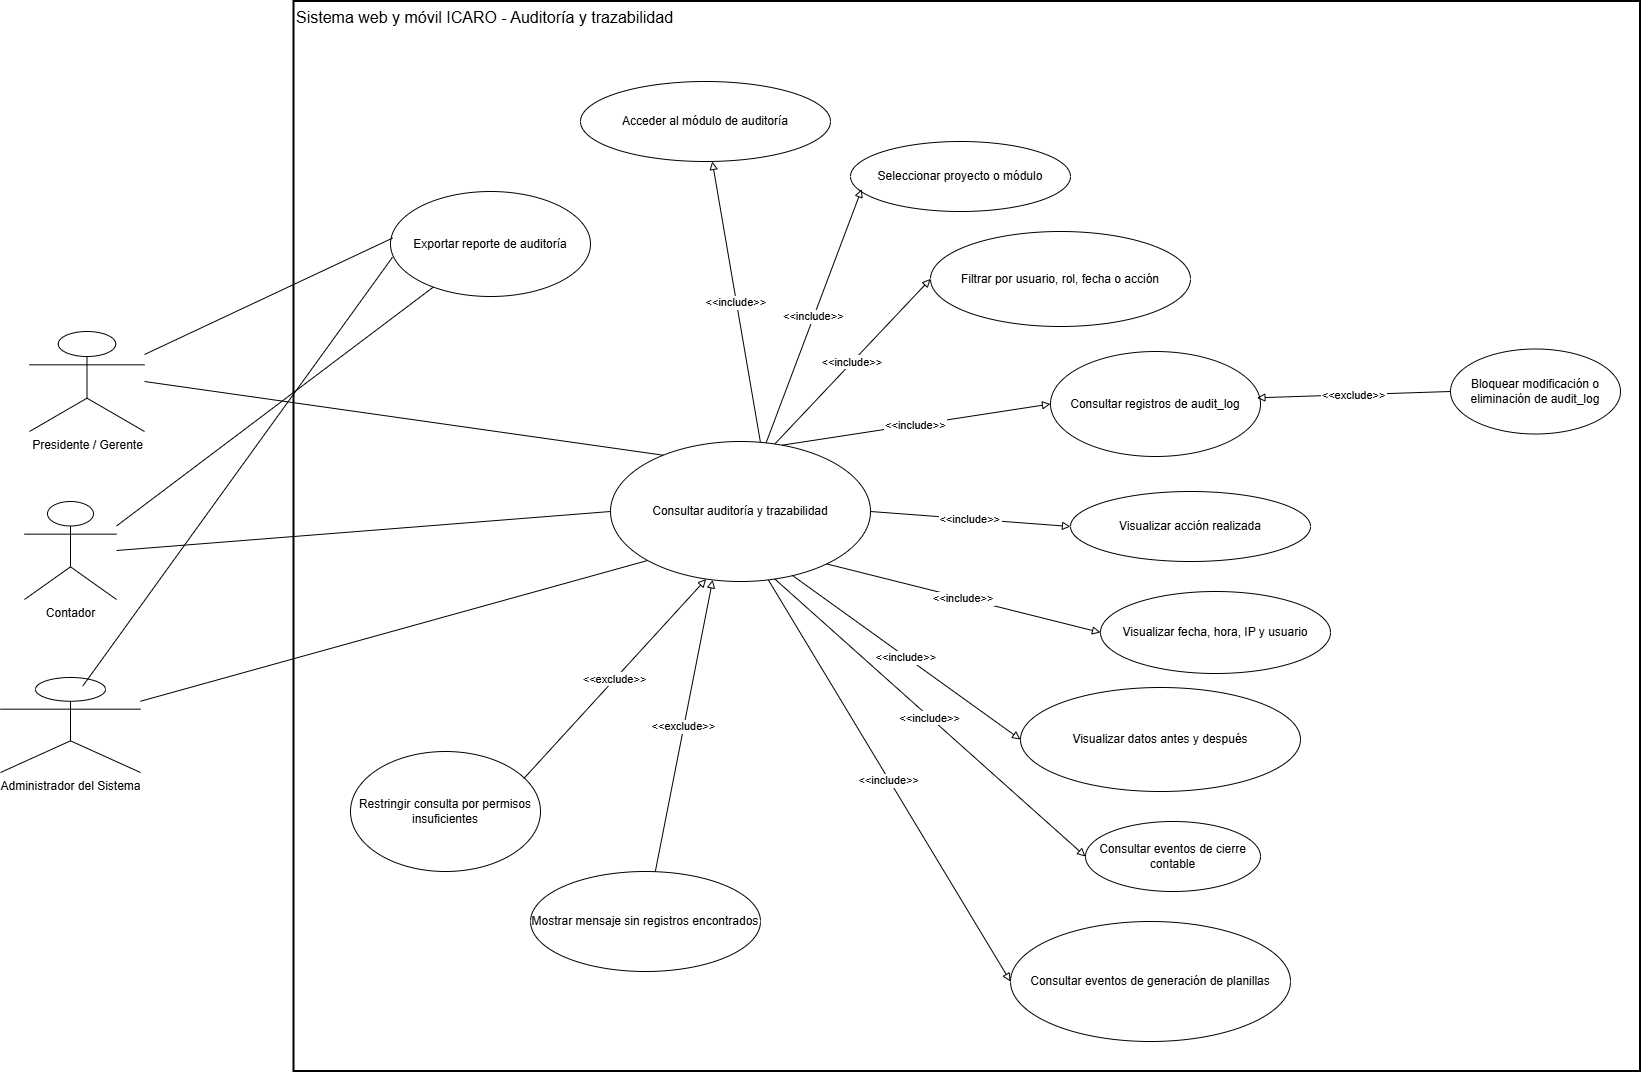

The diagram above was exported from draw.io. Its source (the exported page's mxGraphModel, read from the mxfile embedded in the PNG):
<mxGraphModel dx="3243" dy="1232" grid="1" gridSize="10" guides="1" tooltips="1" connect="1" arrows="1" fold="1" page="1" pageScale="1" pageWidth="827" pageHeight="1169" math="0" shadow="0">
  <root>
    <mxCell id="0" />
    <mxCell id="1" parent="0" />
    <mxCell id="Ii5rQ1aTtwXdevYNaC2i-1" parent="1" style="whiteSpace=wrap;strokeWidth=2;verticalAlign=top;align=left;fontSize=16;" value="Sistema web y móvil ICARO - Auditoría y trazabilidad" vertex="1">
      <mxGeometry height="1070" width="1346.5" x="143.5" y="1020" as="geometry" />
    </mxCell>
    <mxCell id="Ii5rQ1aTtwXdevYNaC2i-2" parent="1" style="shape=umlActor;verticalLabelPosition=bottom;verticalAlign=top;html=1;outlineConnect=0;" value="Presidente / Gerente" vertex="1">
      <mxGeometry height="100" width="115" x="-121" y="1350" as="geometry" />
    </mxCell>
    <mxCell id="Ii5rQ1aTtwXdevYNaC2i-3" parent="1" style="shape=umlActor;verticalLabelPosition=bottom;verticalAlign=top;html=1;outlineConnect=0;" value="Contador" vertex="1">
      <mxGeometry height="98" width="92" x="-126" y="1520" as="geometry" />
    </mxCell>
    <mxCell id="Ii5rQ1aTtwXdevYNaC2i-4" parent="1" style="shape=umlActor;verticalLabelPosition=bottom;verticalAlign=top;html=1;outlineConnect=0;" value="Administrador del Sistema" vertex="1">
      <mxGeometry height="95" width="140" x="-150" y="1696" as="geometry" />
    </mxCell>
    <mxCell id="Ii5rQ1aTtwXdevYNaC2i-5" parent="1" style="ellipse;whiteSpace=wrap;html=1;" value="Consultar auditoría y trazabilidad" vertex="1">
      <mxGeometry height="140" width="260" x="460" y="1460" as="geometry" />
    </mxCell>
    <mxCell id="Ii5rQ1aTtwXdevYNaC2i-6" parent="1" style="ellipse;whiteSpace=wrap;html=1;" value="Acceder al módulo de auditoría" vertex="1">
      <mxGeometry height="80" width="250" x="430" y="1100" as="geometry" />
    </mxCell>
    <mxCell id="Ii5rQ1aTtwXdevYNaC2i-7" parent="1" style="ellipse;whiteSpace=wrap;html=1;" value="Seleccionar proyecto o módulo" vertex="1">
      <mxGeometry height="70" width="220" x="700" y="1160" as="geometry" />
    </mxCell>
    <mxCell id="Ii5rQ1aTtwXdevYNaC2i-8" parent="1" style="ellipse;whiteSpace=wrap;html=1;" value="Filtrar por usuario, rol, fecha o acción" vertex="1">
      <mxGeometry height="95" width="260" x="780" y="1250" as="geometry" />
    </mxCell>
    <mxCell id="Ii5rQ1aTtwXdevYNaC2i-9" parent="1" style="ellipse;whiteSpace=wrap;html=1;" value="Consultar registros de audit_log" vertex="1">
      <mxGeometry height="105" width="210" x="900" y="1370" as="geometry" />
    </mxCell>
    <mxCell id="Ii5rQ1aTtwXdevYNaC2i-10" parent="1" style="ellipse;whiteSpace=wrap;html=1;" value="Visualizar acción realizada" vertex="1">
      <mxGeometry height="70" width="240" x="920" y="1510" as="geometry" />
    </mxCell>
    <mxCell id="Ii5rQ1aTtwXdevYNaC2i-11" parent="1" style="ellipse;whiteSpace=wrap;html=1;" value="Visualizar fecha, hora, IP y usuario" vertex="1">
      <mxGeometry height="82" width="230" x="950" y="1610" as="geometry" />
    </mxCell>
    <mxCell id="Ii5rQ1aTtwXdevYNaC2i-12" parent="1" style="ellipse;whiteSpace=wrap;html=1;" value="Visualizar datos antes y después" vertex="1">
      <mxGeometry height="104" width="280" x="870" y="1706" as="geometry" />
    </mxCell>
    <mxCell id="Ii5rQ1aTtwXdevYNaC2i-13" parent="1" style="ellipse;whiteSpace=wrap;html=1;" value="Consultar eventos de cierre contable" vertex="1">
      <mxGeometry height="70" width="175" x="935" y="1840" as="geometry" />
    </mxCell>
    <mxCell id="Ii5rQ1aTtwXdevYNaC2i-14" parent="1" style="ellipse;whiteSpace=wrap;html=1;" value="Consultar eventos de generación de planillas" vertex="1">
      <mxGeometry height="120" width="280" x="860" y="1940" as="geometry" />
    </mxCell>
    <mxCell id="Ii5rQ1aTtwXdevYNaC2i-15" parent="1" style="ellipse;whiteSpace=wrap;html=1;" value="Exportar reporte de auditoría" vertex="1">
      <mxGeometry height="105" width="200" x="240" y="1210" as="geometry" />
    </mxCell>
    <mxCell id="Ii5rQ1aTtwXdevYNaC2i-16" parent="1" style="ellipse;whiteSpace=wrap;html=1;" value="Restringir consulta por permisos insuficientes" vertex="1">
      <mxGeometry height="120" width="190" x="200" y="1770" as="geometry" />
    </mxCell>
    <mxCell id="Ii5rQ1aTtwXdevYNaC2i-17" parent="1" style="ellipse;whiteSpace=wrap;html=1;" value="Mostrar mensaje sin registros encontrados" vertex="1">
      <mxGeometry height="100" width="230" x="380" y="1890" as="geometry" />
    </mxCell>
    <mxCell id="Ii5rQ1aTtwXdevYNaC2i-18" parent="1" style="ellipse;whiteSpace=wrap;html=1;" value="Bloquear modificación o eliminación de audit_log" vertex="1">
      <mxGeometry height="85" width="170" x="1300" y="1367.5" as="geometry" />
    </mxCell>
    <mxCell id="Ii5rQ1aTtwXdevYNaC2i-19" edge="1" parent="1" source="Ii5rQ1aTtwXdevYNaC2i-2" style="startArrow=none;endArrow=none;exitX=1;exitY=0.5;entryX=0.13;entryY=0;rounded=0;exitDx=0;exitDy=0;endFill=0;" target="Ii5rQ1aTtwXdevYNaC2i-5" value="">
      <mxGeometry relative="1" as="geometry" />
    </mxCell>
    <mxCell id="Ii5rQ1aTtwXdevYNaC2i-20" edge="1" parent="1" source="Ii5rQ1aTtwXdevYNaC2i-3" style="startArrow=none;endArrow=none;exitX=1;exitY=0.5;entryX=0;entryY=0.5;rounded=0;exitDx=0;exitDy=0;entryDx=0;entryDy=0;endFill=0;" target="Ii5rQ1aTtwXdevYNaC2i-5" value="">
      <mxGeometry relative="1" as="geometry" />
    </mxCell>
    <mxCell id="Ii5rQ1aTtwXdevYNaC2i-21" edge="1" parent="1" source="Ii5rQ1aTtwXdevYNaC2i-4" style="startArrow=none;endArrow=none;entryX=0;entryY=0.99;rounded=0;exitX=1;exitY=0.25;exitDx=0;exitDy=0;endFill=0;" target="Ii5rQ1aTtwXdevYNaC2i-5" value="">
      <mxGeometry relative="1" as="geometry">
        <mxPoint x="-150" y="1680" as="sourcePoint" />
      </mxGeometry>
    </mxCell>
    <mxCell id="Ii5rQ1aTtwXdevYNaC2i-22" edge="1" parent="1" source="Ii5rQ1aTtwXdevYNaC2i-5" style="startArrow=none;endArrow=block;exitX=0.58;exitY=0;rounded=0;endFill=0;" target="Ii5rQ1aTtwXdevYNaC2i-6" value="&lt;&lt;include&gt;&gt;">
      <mxGeometry relative="1" x="-0.0033" as="geometry">
        <mxPoint as="offset" />
      </mxGeometry>
    </mxCell>
    <mxCell id="Ii5rQ1aTtwXdevYNaC2i-23" edge="1" parent="1" source="Ii5rQ1aTtwXdevYNaC2i-5" style="startArrow=none;endArrow=block;exitX=0.6;exitY=0;entryX=0.051;entryY=0.681;rounded=0;endFill=0;entryDx=0;entryDy=0;entryPerimeter=0;" target="Ii5rQ1aTtwXdevYNaC2i-7" value="&lt;&lt;include&gt;&gt;">
      <mxGeometry relative="1" as="geometry" />
    </mxCell>
    <mxCell id="Ii5rQ1aTtwXdevYNaC2i-24" edge="1" parent="1" source="Ii5rQ1aTtwXdevYNaC2i-5" style="startArrow=none;endArrow=block;exitX=0.64;exitY=0;entryX=0;entryY=0.5;rounded=0;endFill=0;" target="Ii5rQ1aTtwXdevYNaC2i-8" value="&lt;&lt;include&gt;&gt;">
      <mxGeometry relative="1" as="geometry" />
    </mxCell>
    <mxCell id="Ii5rQ1aTtwXdevYNaC2i-25" edge="1" parent="1" source="Ii5rQ1aTtwXdevYNaC2i-5" style="startArrow=none;endArrow=block;exitX=0.67;exitY=0;entryX=0;entryY=0.5;rounded=0;endFill=0;entryDx=0;entryDy=0;" target="Ii5rQ1aTtwXdevYNaC2i-9" value="&lt;&lt;include&gt;&gt;">
      <mxGeometry relative="1" as="geometry" />
    </mxCell>
    <mxCell id="Ii5rQ1aTtwXdevYNaC2i-26" edge="1" parent="1" source="Ii5rQ1aTtwXdevYNaC2i-5" style="startArrow=none;endArrow=block;exitX=1;exitY=0.5;entryX=0;entryY=0.5;rounded=0;endFill=0;" target="Ii5rQ1aTtwXdevYNaC2i-10" value="&lt;&lt;include&gt;&gt;">
      <mxGeometry relative="1" as="geometry" />
    </mxCell>
    <mxCell id="Ii5rQ1aTtwXdevYNaC2i-27" edge="1" parent="1" source="Ii5rQ1aTtwXdevYNaC2i-5" style="startArrow=none;endArrow=block;exitX=0.94;exitY=1;entryX=0;entryY=0.5;rounded=0;endFill=0;" target="Ii5rQ1aTtwXdevYNaC2i-11" value="&lt;&lt;include&gt;&gt;">
      <mxGeometry relative="1" as="geometry" />
    </mxCell>
    <mxCell id="Ii5rQ1aTtwXdevYNaC2i-28" edge="1" parent="1" source="Ii5rQ1aTtwXdevYNaC2i-5" style="startArrow=none;endArrow=block;exitX=0.72;exitY=1;entryX=0;entryY=0.5;rounded=0;endFill=0;" target="Ii5rQ1aTtwXdevYNaC2i-12" value="&lt;&lt;include&gt;&gt;">
      <mxGeometry relative="1" as="geometry" />
    </mxCell>
    <mxCell id="Ii5rQ1aTtwXdevYNaC2i-29" edge="1" parent="1" source="Ii5rQ1aTtwXdevYNaC2i-5" style="startArrow=none;endArrow=block;exitX=0.64;exitY=1;entryX=0;entryY=0.5;rounded=0;endFill=0;" target="Ii5rQ1aTtwXdevYNaC2i-13" value="&lt;&lt;include&gt;&gt;">
      <mxGeometry relative="1" x="-0.0008" as="geometry">
        <mxPoint as="offset" />
      </mxGeometry>
    </mxCell>
    <mxCell id="Ii5rQ1aTtwXdevYNaC2i-30" edge="1" parent="1" source="Ii5rQ1aTtwXdevYNaC2i-5" style="startArrow=none;endArrow=block;exitX=0.61;exitY=1;entryX=0;entryY=0.5;rounded=0;endFill=0;" target="Ii5rQ1aTtwXdevYNaC2i-14" value="&lt;&lt;include&gt;&gt;">
      <mxGeometry relative="1" as="geometry" />
    </mxCell>
    <mxCell id="Ii5rQ1aTtwXdevYNaC2i-31" edge="1" parent="1" source="Ii5rQ1aTtwXdevYNaC2i-2" style="startArrow=none;endArrow=none;entryX=0.01;entryY=0.444;rounded=0;entryDx=0;entryDy=0;entryPerimeter=0;endFill=0;" target="Ii5rQ1aTtwXdevYNaC2i-15" value="">
      <mxGeometry relative="1" as="geometry" />
    </mxCell>
    <mxCell id="Ii5rQ1aTtwXdevYNaC2i-32" edge="1" parent="1" source="Ii5rQ1aTtwXdevYNaC2i-3" style="startArrow=none;endArrow=none;exitX=1;exitY=0.25;rounded=0;exitDx=0;exitDy=0;endFill=0;" target="Ii5rQ1aTtwXdevYNaC2i-15" value="">
      <mxGeometry relative="1" as="geometry" />
    </mxCell>
    <mxCell id="Ii5rQ1aTtwXdevYNaC2i-33" edge="1" parent="1" source="Ii5rQ1aTtwXdevYNaC2i-4" style="startArrow=none;endArrow=none;exitX=0.587;exitY=0.091;entryX=0.01;entryY=0.626;rounded=0;exitDx=0;exitDy=0;exitPerimeter=0;entryDx=0;entryDy=0;entryPerimeter=0;endFill=0;" target="Ii5rQ1aTtwXdevYNaC2i-15" value="">
      <mxGeometry relative="1" as="geometry" />
    </mxCell>
    <mxCell id="Ii5rQ1aTtwXdevYNaC2i-34" edge="1" parent="1" source="Ii5rQ1aTtwXdevYNaC2i-16" style="startArrow=none;endArrow=block;exitX=0.912;exitY=0.226;entryX=0.36;entryY=1;rounded=0;exitDx=0;exitDy=0;exitPerimeter=0;endFill=0;" target="Ii5rQ1aTtwXdevYNaC2i-5" value="&lt;&lt;exclude&gt;&gt;">
      <mxGeometry relative="1" as="geometry" />
    </mxCell>
    <mxCell id="Ii5rQ1aTtwXdevYNaC2i-35" edge="1" parent="1" source="Ii5rQ1aTtwXdevYNaC2i-17" style="startArrow=none;endArrow=block;entryX=0.39;entryY=1;rounded=0;endFill=0;" target="Ii5rQ1aTtwXdevYNaC2i-5" value="&lt;&lt;exclude&gt;&gt;">
      <mxGeometry relative="1" as="geometry" />
    </mxCell>
    <mxCell id="Ii5rQ1aTtwXdevYNaC2i-36" edge="1" parent="1" source="Ii5rQ1aTtwXdevYNaC2i-18" style="startArrow=none;endArrow=block;exitX=0;exitY=0.5;rounded=0;exitDx=0;exitDy=0;endFill=0;entryX=0.983;entryY=0.441;entryDx=0;entryDy=0;entryPerimeter=0;" target="Ii5rQ1aTtwXdevYNaC2i-9" value="&lt;&lt;exclude&gt;&gt;">
      <mxGeometry relative="1" as="geometry">
        <mxPoint x="1150" y="1408" as="targetPoint" />
      </mxGeometry>
    </mxCell>
  </root>
</mxGraphModel>